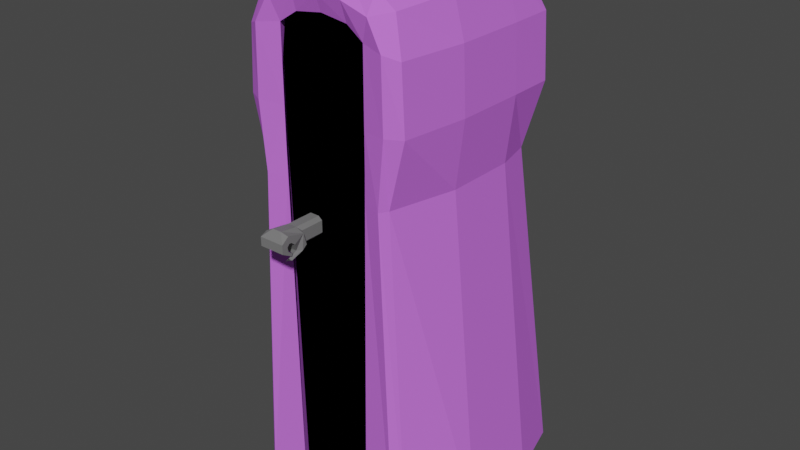 # Source: char-model.blend  (saved by Blender 2.82.7; exported with 4.5.12 LTS)
import bpy
from mathutils import Matrix  # noqa: F401  (used for matrix-valued properties, if any)

bpy.ops.wm.read_factory_settings(use_empty=True)
scene = bpy.context.scene
scene.name = 'Scene'

# ---- collections
col_collection = bpy.data.collections.new('Collection'); scene.collection.children.link(col_collection)

# ---- materials (node trees are filled in below, after node groups)
mat_cloak = bpy.data.materials.new('cloak')
mat_cloak.alpha_threshold = 0.0
mat_cloak.use_transparent_shadow = False
mat_cloak.line_color = (0.0, 0.0, 0.0, 1.0)
mat_darkness = bpy.data.materials.new('darkness')
mat_darkness.use_transparent_shadow = False
mat_hand = bpy.data.materials.new('hand')
mat_hand.use_transparent_shadow = False

# ---- material node trees
mat_cloak.use_nodes = True; mat_cloak.node_tree.nodes.clear()
_N = mat_cloak.node_tree.nodes; _L = mat_cloak.node_tree.links
n0 = _N.new('ShaderNodeOutputMaterial'); n0.name = 'Material Output'; n0.location = (300, 300)
n1 = _N.new('ShaderNodeBsdfPrincipled'); n1.name = 'Principled BSDF'; n1.location = (10, 300)
n1.distribution = 'GGX'
n1.subsurface_method = 'BURLEY'
n1.inputs[0].default_value = (0.5898, 0.1586, 0.814, 1.0)
n1.inputs[2].default_value = 0.4
n1.inputs[3].default_value = 1.45
n1.inputs[13].default_value = 0.0
n1.inputs[27].default_value = (0.0, 0.0, 0.0, 1.0)
n1.inputs[28].default_value = 1.0
_L.new(n1.outputs[0], n0.inputs[0])
n0.is_active_output = True
mat_darkness.use_nodes = True; mat_darkness.node_tree.nodes.clear()
_N = mat_darkness.node_tree.nodes; _L = mat_darkness.node_tree.links
n0 = _N.new('ShaderNodeOutputMaterial'); n0.name = 'Material Output'; n0.location = (300, 300)
n1 = _N.new('ShaderNodeBsdfPrincipled'); n1.name = 'Principled BSDF'; n1.location = (10, 300)
n1.distribution = 'GGX'
n1.subsurface_method = 'BURLEY'
n1.inputs[0].default_value = (0.0, 0.0, 0.0, 1.0)
n1.inputs[2].default_value = 1.0
n1.inputs[3].default_value = 1.45
n1.inputs[13].default_value = 0.0
n1.inputs[20].default_value = 0.0
n1.inputs[27].default_value = (0.0, 0.0, 0.0, 1.0)
n1.inputs[28].default_value = 1.0
_L.new(n1.outputs[0], n0.inputs[0])
n0.is_active_output = True
mat_hand.use_nodes = True; mat_hand.node_tree.nodes.clear()
_N = mat_hand.node_tree.nodes; _L = mat_hand.node_tree.links
n0 = _N.new('ShaderNodeOutputMaterial'); n0.name = 'Material Output'; n0.location = (300, 300)
n1 = _N.new('ShaderNodeBsdfPrincipled'); n1.name = 'Principled BSDF'; n1.location = (10, 300)
n1.distribution = 'GGX'
n1.subsurface_method = 'BURLEY'
n1.inputs[0].default_value = (0.1734, 0.1734, 0.1734, 1.0)
n1.inputs[3].default_value = 1.45
n1.inputs[13].default_value = 0.1
n1.inputs[27].default_value = (0.004242, 0.004242, 0.004242, 1.0)
n1.inputs[28].default_value = 1.0
_L.new(n1.outputs[0], n0.inputs[0])
n0.is_active_output = True

# ---- world
world_world = bpy.data.worlds.new('World'); scene.world = world_world
world_world.use_nodes = True; world_world.node_tree.nodes.clear()
_N = world_world.node_tree.nodes; _L = world_world.node_tree.links
n0 = _N.new('ShaderNodeOutputWorld'); n0.name = 'World Output'; n0.location = (300, 300)
n1 = _N.new('ShaderNodeBackground'); n1.name = 'Background'; n1.location = (10, 300)
n1.inputs[0].default_value = (0.05088, 0.05088, 0.05088, 1.0)
_L.new(n1.outputs[0], n0.inputs[0])
n0.is_active_output = True
world_world.color = (0.05088, 0.05088, 0.05088)
world_world.use_sun_shadow = False
world_world.sun_shadow_jitter_overblur = 0.0

# ---- meshes
me_cube = bpy.data.meshes.new('Cube')
me_cube.from_pydata([(0.6876, 0.6428, 0.5806), (0.9186, 1.007, -3.999), (0.6456, -0.8897, 0.5712), (0.8043, -0.953, -3.999), (0.811, 0.7636, 0.2467), (0.8425, 0.7636, -0.3333), (0.748, -0.9527, 0.2467), (0.7795, -0.9527, -0.3333), (0.7262, 0.3333, 0.6071), (0.7262, -0.3333, 0.6071), (1.071, -0.3336, -3.999), (1.071, 0.4402, -3.999), (0.8515, 0.3333, -0.3333), (0.8515, -0.3333, -0.3333), (0.8238, 0.3333, 0.2467), (0.8238, -0.3333, 0.2467), (0.4764, 0.6948, 0.6393), (0.4286, 1.229, -3.999), (0.4764, -0.8976, 0.703), (0.411, -0.973, -0.3461), (0.411, -0.973, 0.3205), (0.5, 0.9369, -0.3333), (0.5, 0.9369, 0.3333), (0.4764, 0.3333, 0.7562), (0.4764, -0.3333, 0.7562), (0.4286, 0.4405, -3.999), (0.1872, -0.8817, -3.999), (0.4919, -0.8752, 0.0), (0.3639, -0.973, -4.012), (0.2382, -0.8976, 0.7345), (0.25, -0.9614, 0.4258), (0.4882, -1.018, 0.5321), (0.25, -0.8817, -0.3333), (0.2505, -0.8911, 0.5268), (0.411, -0.973, -0.01281), (0.411, -0.973, -0.6795), (0.25, -0.8817, 0.0), (0.25, -0.8817, -0.6667), (0.2441, -1.019, 0.6086), (0.4919, -0.8752, -0.6667), (0.4139, -0.8752, -3.999), (0.4919, -0.8752, -0.3333), (0.4671, -0.8653, 0.3269), (0.6397, -1.028, -0.3333), (0.624, -1.028, 0.29), (0.7174, -1.028, -3.999), (0.6936, 0.6913, -0.9413), (0.6306, -0.9527, -0.9413), (0.7779, 0.3333, -0.9413), (0.7779, -0.3333, -0.9413), (0.5, 0.8646, -0.9413), (0.411, -0.973, -0.9541), (0.5828, -1.028, -0.9413), (-0.6876, 0.6428, 0.5806), (-0.9186, 1.007, -3.999), (-0.6456, -0.8897, 0.5712), (-0.8043, -0.953, -3.999), (0.0, 1.229, -3.999), (0.0, -0.8976, 0.7661), (0.0, 0.6948, 0.6862), (-0.811, 0.7636, 0.2467), (-0.8425, 0.7636, -0.3333), (-0.748, -0.9527, 0.2467), (-0.7795, -0.9527, -0.3333), (0.0, 0.9369, 0.3333), (0.0, 0.9369, -0.3333), (0.0, -0.9614, 0.4619), (-0.7262, 0.3333, 0.6071), (-0.7262, -0.3333, 0.6071), (-1.071, -0.3336, -3.999), (-1.071, 0.4402, -3.999), (0.0, 0.4405, -3.999), (0.0, -0.8817, -3.999), (0.0, 0.2627, 0.7998), (0.0, -0.4202, 0.7998), (-0.8515, 0.3333, -0.3333), (-0.8515, -0.3333, -0.3333), (-0.8238, 0.3333, 0.2467), (-0.8238, -0.3333, 0.2467), (-0.4764, 0.6948, 0.6393), (-0.4286, 1.229, -3.999), (-0.4764, -0.8976, 0.703), (-0.411, -0.973, -0.3461), (-0.411, -0.973, 0.3205), (-0.5, 0.9369, -0.3333), (-0.5, 0.9369, 0.3333), (-0.4764, 0.3333, 0.7562), (-0.4764, -0.3333, 0.7562), (-0.4286, 0.4405, -3.999), (-0.1872, -0.8817, -3.999), (0.0, -0.8817, -0.3333), (-0.4919, -0.8752, 0.0), (0.0, -0.8941, 0.5775), (-0.3639, -0.973, -4.012), (-0.2382, -0.8976, 0.7345), (0.0, -1.019, 0.6244), (-0.25, -0.9614, 0.4258), (-0.4882, -1.018, 0.5321), (0.0, -0.8817, -0.6667), (0.0, -0.8817, 0.0), (-0.25, -0.8817, -0.3333), (-0.2505, -0.8911, 0.5268), (-0.411, -0.973, -0.01281), (-0.411, -0.973, -0.6795), (-0.25, -0.8817, 0.0), (-0.25, -0.8817, -0.6667), (-0.2441, -1.019, 0.6086), (-0.4919, -0.8752, -0.6667), (-0.4139, -0.8752, -3.999), (-0.4919, -0.8752, -0.3333), (-0.4671, -0.8653, 0.3269), (-0.6397, -1.028, -0.3333), (-0.624, -1.028, 0.29), (-0.7174, -1.028, -3.999), (-0.6936, 0.6913, -0.9413), (-0.6306, -0.9527, -0.9413), (0.0, 0.8646, -0.9413), (-0.7779, 0.3333, -0.9413), (-0.7779, -0.3333, -0.9413), (-0.5, 0.8646, -0.9413), (-0.411, -0.973, -0.9541), (-0.5828, -1.028, -0.9413), (-0.1402, -0.8817, -1.291), (-0.3134, -0.8817, -1.3), (-0.1402, -0.8817, -1.399), (-0.3091, -0.8817, -1.399), (-0.09778, -1.306, -1.254), (-0.337, -1.305, -1.277), (-0.09778, -1.275, -1.441), (-0.3327, -1.275, -1.441), (-0.2648, -0.8817, -1.261), (-0.2648, -1.305, -1.239), (-0.1767, -0.8817, -1.261), (-0.1767, -1.305, -1.239), (-0.09778, -1.373, -1.305), (-0.3348, -1.373, -1.305), (-0.09778, -1.373, -1.387), (-0.3338, -1.373, -1.387), (-0.09778, -1.138, -1.291), (-0.337, -1.138, -1.3), (-0.2648, -1.138, -1.261), (-0.1767, -1.138, -1.261), (-0.09778, -1.274, -1.322), (-0.09778, -1.267, -1.418), (-0.3327, -1.267, -1.418), (-0.3327, -1.274, -1.322), (-0.3327, -1.202, -1.41), (-0.1215, -1.202, -1.426), (-0.09778, -1.318, -1.346), (-0.3327, -1.318, -1.346), (-0.09778, -1.31, -1.386), (-0.3327, -1.31, -1.386), (-0.3327, -1.297, -1.321), (-0.09778, -1.297, -1.321), (-0.09778, -1.236, -1.352), (-0.3327, -1.236, -1.352), (-0.2152, -1.275, -1.457), (-0.2158, -1.373, -1.387), (-0.2739, -0.8817, -1.433), (-0.2739, -1.202, -1.444), (-0.1765, -0.882, -1.433), (-0.1484, -1.203, -1.47), (-0.3327, -1.153, -1.41), (-0.09778, -1.153, -1.437), (-0.2739, -1.153, -1.444), (-0.1484, -1.154, -1.47), (-0.09375, -1.281, -1.475), (-0.1079, -1.3, -1.454), (-0.1438, -1.305, -1.491), (-0.1332, -1.277, -1.491), (-0.3327, -1.107, -1.401), (-0.09778, -1.107, -1.401), (-0.2739, -1.107, -1.434), (-0.1765, -1.108, -1.434), (-0.1402, -1.111, -1.291), (-0.1402, -1.084, -1.4), (-0.3091, -1.077, -1.4), (-0.3134, -1.103, -1.3), (-0.6319, -1.028, -0.02166)], [(139, 170)], [(26, 10, 3, 45, 28, 40), (15, 9, 2, 6), (22, 16, 0, 4), (38, 29, 58, 95), (24, 74, 58, 29, 18), (28, 51, 19, 35), (19, 20, 34), (50, 21, 5, 46), (21, 22, 4, 5), (49, 13, 7, 47), (13, 15, 6, 7), (5, 4, 14, 12), (12, 14, 15, 13), (46, 5, 12, 48), (48, 12, 13, 49), (16, 59, 73, 23), (23, 73, 74, 24), (4, 0, 8, 14), (14, 8, 9, 15), (17, 1, 11, 25), (25, 11, 10, 26), (71, 25, 26, 72), (57, 17, 25, 71), (8, 23, 24, 9), (0, 16, 23, 8), (65, 64, 22, 21), (116, 65, 21, 50), (43, 44, 20, 19), (52, 43, 19, 51), (9, 24, 18, 2), (18, 31, 2), (64, 59, 16, 22), (37, 32, 90, 98), (36, 33, 92, 99), (30, 66, 92, 33), (20, 30, 33, 42), (32, 36, 99, 90), (41, 27, 36, 32), (27, 42, 33, 36), (26, 37, 98, 122, 124, 72), (40, 39, 37, 26), (39, 41, 32, 37), (30, 38, 95, 66), (20, 31, 38, 30), (31, 18, 29, 38), (35, 19, 41, 39), (28, 35, 39, 40), (34, 20, 42, 27), (19, 34, 27, 41), (47, 7, 43, 52), (7, 6, 44, 43), (20, 44, 31), (31, 44, 2), (6, 2, 44), (3, 47, 52, 45), (45, 52, 51, 28), (57, 116, 50, 17), (11, 48, 49, 10), (1, 46, 48, 11), (10, 49, 47, 3), (17, 50, 46, 1), (89, 108, 93, 113, 56, 69), (78, 62, 55, 68), (85, 60, 53, 79), (106, 95, 58, 94), (87, 81, 94, 58, 74), (93, 103, 82, 120), (82, 102, 83), (119, 114, 61, 84), (84, 61, 60, 85), (118, 115, 63, 76), (76, 63, 62, 78), (61, 75, 77, 60), (75, 76, 78, 77), (114, 117, 75, 61), (117, 118, 76, 75), (79, 86, 73, 59), (86, 87, 74, 73), (60, 77, 67, 53), (77, 78, 68, 67), (80, 88, 70, 54), (88, 89, 69, 70), (71, 72, 89, 88), (57, 71, 88, 80), (67, 68, 87, 86), (53, 67, 86, 79), (65, 84, 85, 64), (116, 119, 84, 65), (111, 82, 83, 112, 178), (121, 120, 82, 111), (68, 55, 81, 87), (81, 55, 97), (64, 85, 79, 59), (105, 98, 90, 100), (104, 99, 92, 101), (96, 101, 92, 66), (83, 110, 101, 96), (100, 90, 99, 104), (109, 100, 104, 91), (91, 104, 101, 110), (123, 130, 132, 122, 98, 105), (108, 89, 125, 123, 105, 107), (107, 105, 100, 109), (96, 66, 95, 106), (83, 96, 106, 97), (97, 106, 94, 81), (103, 107, 109, 82), (93, 108, 107, 103), (102, 91, 110, 83), (82, 109, 91, 102), (115, 121, 111, 63), (63, 111, 178, 112, 62), (83, 97, 112), (97, 55, 112), (62, 112, 55), (56, 113, 121, 115), (113, 93, 120, 121), (57, 80, 119, 116), (70, 69, 118, 117), (54, 70, 117, 114), (69, 56, 115, 118), (80, 54, 114, 119), (144, 143, 128, 156, 129), (89, 72, 124, 160, 158, 125), (127, 135, 131), (171, 138, 126, 134, 136, 128, 143, 150, 148, 153, 142, 154, 147, 163), (177, 176, 170, 162, 146, 155, 145, 152, 149, 151, 144, 129, 137, 135, 127, 139), (140, 139, 127, 131), (141, 140, 131, 133), (138, 141, 133, 126), (137, 157, 136, 134, 135), (156, 128, 136, 157), (133, 134, 126), (131, 135, 134, 133), (122, 132, 141, 138, 174), (132, 130, 140, 141), (130, 123, 177, 139, 140), (155, 154, 142, 145), (151, 150, 143, 144), (163, 147, 167, 166), (152, 153, 148, 149), (149, 148, 150, 151), (145, 142, 153, 152), (146, 159, 161, 147, 154, 155), (129, 156, 157, 137), (162, 164, 159, 146), (164, 165, 161, 159), (172, 173, 165, 164), (170, 172, 164, 162), (173, 171, 163, 165), (169, 166, 167, 168), (161, 165, 169, 168), (165, 163, 166, 169), (147, 161, 168, 167), (160, 124, 175, 171, 173), (125, 158, 172, 170, 176), (158, 160, 173, 172), (175, 174, 138, 171), (124, 122, 174, 175), (123, 125, 176, 177)])
me_cube.polygons.foreach_set('material_index', [0, 0, 0, 0, 0, 0, 0, 0, 0, 0, 0, 0, 0, 0, 0, 0, 0, 0, 0, 0, 0, 0, 0, 0, 0, 0, 0, 0, 0, 0, 0, 0, 1, 1, 0, 0, 1, 1, 1, 1, 1, 1, 0, 0, 0, 0, 0, 0, 0, 0, 0, 0, 0, 0, 0, 0, 0, 0, 0, 0, 0, 0, 0, 0, 0, 0, 0, 0, 0, 0, 0, 0, 0, 0, 0, 0, 0, 0, 0, 0, 0, 0, 0, 0, 0, 0, 0, 0, 0, 0, 0, 0, 0, 1, 1, 0, 0, 1, 1, 1, 1, 1, 1, 0, 0, 0, 0, 0, 0, 0, 0, 0, 0, 0, 0, 0, 0, 0, 0, 0, 0, 0, 2, 1, 2, 2, 2, 2, 2, 2, 2, 2, 2, 2, 2, 2, 2, 2, 2, 2, 2, 2, 2, 2, 2, 2, 2, 2, 2, 2, 2, 2, 2, 2, 2, 2, 2, 2, 2, 2])
_uv = me_cube.uv_layers.new(name='UVMap')
_uv.uv.foreach_set('vector', [0.3125, 0.6667, 0.375, 0.6667, 0.375, 0.75, 0.3438, 0.75, 0.3125, 0.75, 0.3125, 0.7083, 0.5417, 0.6667, 0.625, 0.6667, 0.625, 0.75, 0.5417, 0.75, 0.5417, 0.4375, 0.625, 0.4375, 0.625, 0.5, 0.5417, 0.5, 0.5833, 0.8438, 0.625, 0.8438, 0.625, 0.875, 0.5833, 0.875, 0.6875, 0.6667, 0.75, 0.6667, 0.75, 0.75, 0.7188, 0.75, 0.6875, 0.75, 0.375, 0.8125, 0.4208, 0.8125, 0.4583, 0.8125, 0.4167, 0.8125, 0.4583, 0.8125, 0.5417, 0.8125, 0.5, 0.8125, 0.4295, 0.4375, 0.4583, 0.4375, 0.4583, 0.5, 0.4295, 0.5, 0.4583, 0.4375, 0.5417, 0.4375, 0.5417, 0.5, 0.4583, 0.5, 0.4295, 0.6667, 0.4583, 0.6667, 0.4583, 0.75, 0.4295, 0.75, 0.4583, 0.6667, 0.5417, 0.6667, 0.5417, 0.75, 0.4583, 0.75, 0.4583, 0.5, 0.5417, 0.5, 0.5417, 0.5833, 0.4583, 0.5833, 0.4583, 0.5833, 0.5417, 0.5833, 0.5417, 0.6667, 0.4583, 0.6667, 0.4295, 0.5, 0.4583, 0.5, 0.4583, 0.5833, 0.4295, 0.5833, 0.4295, 0.5833, 0.4583, 0.5833, 0.4583, 0.6667, 0.4295, 0.6667, 0.6875, 0.5, 0.75, 0.5, 0.75, 0.5833, 0.6875, 0.5833, 0.6875, 0.5833, 0.75, 0.5833, 0.75, 0.6667, 0.6875, 0.6667, 0.5417, 0.5, 0.625, 0.5, 0.625, 0.5833, 0.5417, 0.5833, 0.5417, 0.5833, 0.625, 0.5833, 0.625, 0.6667, 0.5417, 0.6667, 0.3125, 0.5, 0.375, 0.5, 0.375, 0.5833, 0.3125, 0.5833, 0.3125, 0.5833, 0.375, 0.5833, 0.375, 0.6667, 0.3125, 0.6667, 0.25, 0.5833, 0.3125, 0.5833, 0.3125, 0.6667, 0.25, 0.6667, 0.25, 0.5, 0.3125, 0.5, 0.3125, 0.5833, 0.25, 0.5833, 0.625, 0.5833, 0.6875, 0.5833, 0.6875, 0.6667, 0.625, 0.6667, 0.625, 0.5, 0.6875, 0.5, 0.6875, 0.5833, 0.625, 0.5833, 0.4583, 0.375, 0.5417, 0.375, 0.5417, 0.4375, 0.4583, 0.4375, 0.4295, 0.375, 0.4583, 0.375, 0.4583, 0.4375, 0.4295, 0.4375, 0.4583, 0.7812, 0.5417, 0.7812, 0.5417, 0.8125, 0.4583, 0.8125, 0.4295, 0.7812, 0.4583, 0.7812, 0.4583, 0.8125, 0.4208, 0.8125, 0.625, 0.6667, 0.6875, 0.6667, 0.6875, 0.75, 0.625, 0.75, 0.625, 0.8125, 0.5833, 0.8125, 0.625, 0.75, 0.5417, 0.375, 0.625, 0.375, 0.625, 0.4375, 0.5417, 0.4375, 0.4167, 0.8438, 0.4583, 0.8438, 0.4583, 0.875, 0.4167, 0.875, 0.5, 0.8438, 0.5417, 0.8438, 0.5417, 0.875, 0.5, 0.875, 0.5417, 0.8438, 0.5417, 0.875, 0.5417, 0.875, 0.5417, 0.8438, 0.5417, 0.8125, 0.5417, 0.8438, 0.5417, 0.8438, 0.5417, 0.8281, 0.4583, 0.8438, 0.5, 0.8438, 0.5, 0.875, 0.4583, 0.875, 0.4583, 0.8281, 0.5, 0.8281, 0.5, 0.8438, 0.4583, 0.8438, 0.5, 0.8281, 0.5417, 0.8281, 0.5417, 0.8438, 0.5, 0.8438, 0.375, 0.8438, 0.4167, 0.8438, 0.4167, 0.875, 0.4095, 0.875, 0.4066, 0.875, 0.375, 0.875, 0.375, 0.8281, 0.4167, 0.8281, 0.4167, 0.8438, 0.375, 0.8438, 0.4167, 0.8281, 0.4583, 0.8281, 0.4583, 0.8438, 0.4167, 0.8438, 0.5417, 0.8438, 0.5833, 0.8438, 0.5833, 0.875, 0.5417, 0.875, 0.5417, 0.8125, 0.5833, 0.8125, 0.5833, 0.8438, 0.5417, 0.8438, 0.5833, 0.8125, 0.625, 0.8125, 0.625, 0.8438, 0.5833, 0.8438, 0.4167, 0.8125, 0.4583, 0.8125, 0.4583, 0.8281, 0.4167, 0.8281, 0.375, 0.8125, 0.4167, 0.8125, 0.4167, 0.8281, 0.375, 0.8281, 0.5, 0.8125, 0.5417, 0.8125, 0.5417, 0.8281, 0.5, 0.8281, 0.4583, 0.8125, 0.5, 0.8125, 0.5, 0.8281, 0.4583, 0.8281, 0.4295, 0.75, 0.4583, 0.75, 0.4583, 0.7812, 0.4295, 0.7812, 0.4583, 0.75, 0.5417, 0.75, 0.5417, 0.7812, 0.4583, 0.7812, 0.5417, 0.8125, 0.5417, 0.7812, 0.5833, 0.8125, 0.5833, 0.8125, 0.5417, 0.7812, 0.625, 0.75, 0.5417, 0.75, 0.625, 0.75, 0.5417, 0.7812, 0.375, 0.75, 0.4295, 0.75, 0.4295, 0.7812, 0.375, 0.7812, 0.375, 0.7812, 0.4295, 0.7812, 0.4208, 0.8125, 0.375, 0.8125, 0.375, 0.375, 0.4295, 0.375, 0.4295, 0.4375, 0.375, 0.4375, 0.375, 0.5833, 0.4295, 0.5833, 0.4295, 0.6667, 0.375, 0.6667, 0.375, 0.5, 0.4295, 0.5, 0.4295, 0.5833, 0.375, 0.5833, 0.375, 0.6667, 0.4295, 0.6667, 0.4295, 0.75, 0.375, 0.75, 0.375, 0.4375, 0.4295, 0.4375, 0.4295, 0.5, 0.375, 0.5, 0.3125, 0.6667, 0.3125, 0.7083, 0.3125, 0.75, 0.3438, 0.75, 0.375, 0.75, 0.375, 0.6667, 0.5417, 0.6667, 0.5417, 0.75, 0.625, 0.75, 0.625, 0.6667, 0.5417, 0.4375, 0.5417, 0.5, 0.625, 0.5, 0.625, 0.4375, 0.5833, 0.8438, 0.5833, 0.875, 0.625, 0.875, 0.625, 0.8438, 0.6875, 0.6667, 0.6875, 0.75, 0.7188, 0.75, 0.75, 0.75, 0.75, 0.6667, 0.375, 0.8125, 0.4167, 0.8125, 0.4583, 0.8125, 0.4208, 0.8125, 0.4583, 0.8125, 0.5, 0.8125, 0.5417, 0.8125, 0.4295, 0.4375, 0.4295, 0.5, 0.4583, 0.5, 0.4583, 0.4375, 0.4583, 0.4375, 0.4583, 0.5, 0.5417, 0.5, 0.5417, 0.4375, 0.4295, 0.6667, 0.4295, 0.75, 0.4583, 0.75, 0.4583, 0.6667, 0.4583, 0.6667, 0.4583, 0.75, 0.5417, 0.75, 0.5417, 0.6667, 0.4583, 0.5, 0.4583, 0.5833, 0.5417, 0.5833, 0.5417, 0.5, 0.4583, 0.5833, 0.4583, 0.6667, 0.5417, 0.6667, 0.5417, 0.5833, 0.4295, 0.5, 0.4295, 0.5833, 0.4583, 0.5833, 0.4583, 0.5, 0.4295, 0.5833, 0.4295, 0.6667, 0.4583, 0.6667, 0.4583, 0.5833, 0.6875, 0.5, 0.6875, 0.5833, 0.75, 0.5833, 0.75, 0.5, 0.6875, 0.5833, 0.6875, 0.6667, 0.75, 0.6667, 0.75, 0.5833, 0.5417, 0.5, 0.5417, 0.5833, 0.625, 0.5833, 0.625, 0.5, 0.5417, 0.5833, 0.5417, 0.6667, 0.625, 0.6667, 0.625, 0.5833, 0.3125, 0.5, 0.3125, 0.5833, 0.375, 0.5833, 0.375, 0.5, 0.3125, 0.5833, 0.3125, 0.6667, 0.375, 0.6667, 0.375, 0.5833, 0.25, 0.5833, 0.25, 0.6667, 0.3125, 0.6667, 0.3125, 0.5833, 0.25, 0.5, 0.25, 0.5833, 0.3125, 0.5833, 0.3125, 0.5, 0.625, 0.5833, 0.625, 0.6667, 0.6875, 0.6667, 0.6875, 0.5833, 0.625, 0.5, 0.625, 0.5833, 0.6875, 0.5833, 0.6875, 0.5, 0.4583, 0.375, 0.4583, 0.4375, 0.5417, 0.4375, 0.5417, 0.375, 0.4295, 0.375, 0.4295, 0.4375, 0.4583, 0.4375, 0.4583, 0.375, 0.4583, 0.7812, 0.4583, 0.8125, 0.5417, 0.8125, 0.5417, 0.7812, 0.5, 0.7812, 0.4295, 0.7812, 0.4208, 0.8125, 0.4583, 0.8125, 0.4583, 0.7812, 0.625, 0.6667, 0.625, 0.75, 0.6875, 0.75, 0.6875, 0.6667, 0.625, 0.8125, 0.625, 0.75, 0.5833, 0.8125, 0.5417, 0.375, 0.5417, 0.4375, 0.625, 0.4375, 0.625, 0.375, 0.4167, 0.8438, 0.4167, 0.875, 0.4583, 0.875, 0.4583, 0.8438, 0.5, 0.8438, 0.5, 0.875, 0.5417, 0.875, 0.5417, 0.8438, 0.5417, 0.8438, 0.5417, 0.8438, 0.5417, 0.875, 0.5417, 0.875, 0.5417, 0.8125, 0.5417, 0.8281, 0.5417, 0.8438, 0.5417, 0.8438, 0.4583, 0.8438, 0.4583, 0.875, 0.5, 0.875, 0.5, 0.8438, 0.4583, 0.8281, 0.4583, 0.8438, 0.5, 0.8438, 0.5, 0.8281, 0.5, 0.8281, 0.5, 0.8438, 0.5417, 0.8438, 0.5417, 0.8281, 0.4095, 0.8438, 0.4095, 0.8532, 0.4095, 0.8647, 0.4095, 0.875, 0.4167, 0.875, 0.4167, 0.8438, 0.375, 0.8281, 0.375, 0.8438, 0.4066, 0.8438, 0.4095, 0.8438, 0.4167, 0.8438, 0.4167, 0.8281, 0.4167, 0.8281, 0.4167, 0.8438, 0.4583, 0.8438, 0.4583, 0.8281, 0.5417, 0.8438, 0.5417, 0.875, 0.5833, 0.875, 0.5833, 0.8438, 0.5417, 0.8125, 0.5417, 0.8438, 0.5833, 0.8438, 0.5833, 0.8125, 0.5833, 0.8125, 0.5833, 0.8438, 0.625, 0.8438, 0.625, 0.8125, 0.4167, 0.8125, 0.4167, 0.8281, 0.4583, 0.8281, 0.4583, 0.8125, 0.375, 0.8125, 0.375, 0.8281, 0.4167, 0.8281, 0.4167, 0.8125, 0.5, 0.8125, 0.5, 0.8281, 0.5417, 0.8281, 0.5417, 0.8125, 0.4583, 0.8125, 0.4583, 0.8281, 0.5, 0.8281, 0.5, 0.8125, 0.4295, 0.75, 0.4295, 0.7812, 0.4583, 0.7812, 0.4583, 0.75, 0.4583, 0.75, 0.4583, 0.7812, 0.5, 0.7812, 0.5417, 0.7812, 0.5417, 0.75, 0.5417, 0.8125, 0.5833, 0.8125, 0.5417, 0.7812, 0.5833, 0.8125, 0.625, 0.75, 0.5417, 0.7812, 0.5417, 0.75, 0.5417, 0.7812, 0.625, 0.75, 0.375, 0.75, 0.375, 0.7812, 0.4295, 0.7812, 0.4295, 0.75, 0.375, 0.7812, 0.375, 0.8125, 0.4208, 0.8125, 0.4295, 0.7812, 0.375, 0.375, 0.375, 0.4375, 0.4295, 0.4375, 0.4295, 0.375, 0.375, 0.5833, 0.375, 0.6667, 0.4295, 0.6667, 0.4295, 0.5833, 0.375, 0.5, 0.375, 0.5833, 0.4295, 0.5833, 0.4295, 0.5, 0.375, 0.6667, 0.375, 0.75, 0.4295, 0.75, 0.4295, 0.6667, 0.375, 0.4375, 0.375, 0.5, 0.4295, 0.5, 0.4295, 0.4375, 0.4066, 0.8437, 0.4066, 0.875, 0.4066, 0.875, 0.4066, 0.8594, 0.4066, 0.8438, 0.375, 0.8438, 0.375, 0.875, 0.4066, 0.875, 0.4066, 0.8633, 0.4066, 0.8516, 0.4066, 0.8438, 0.4095, 0.8438, 0.4081, 0.8438, 0.4095, 0.8532, 0.4066, 0.875, 0.4095, 0.875, 0.4095, 0.875, 0.4081, 0.875, 0.4074, 0.875, 0.4066, 0.875, 0.4066, 0.875, 0.4066, 0.875, 0.4066, 0.875, 0.4066, 0.875, 0.4066, 0.875, 0.4066, 0.875, 0.4066, 0.875, 0.4066, 0.875, 0.4095, 0.8438, 0.4066, 0.8438, 0.4066, 0.8438, 0.4066, 0.8437, 0.4066, 0.8437, 0.4066, 0.8437, 0.4066, 0.8437, 0.4066, 0.8437, 0.4066, 0.8437, 0.4066, 0.8437, 0.4066, 0.8437, 0.4066, 0.8438, 0.4074, 0.8438, 0.4081, 0.8438, 0.4095, 0.8438, 0.4095, 0.8438, 0.4095, 0.8532, 0.4095, 0.8438, 0.4095, 0.8438, 0.4095, 0.8532, 0.4095, 0.8647, 0.4095, 0.8532, 0.4095, 0.8532, 0.4095, 0.8647, 0.4095, 0.875, 0.4095, 0.8647, 0.4095, 0.8647, 0.4095, 0.875, 0.4074, 0.8438, 0.4074, 0.8594, 0.4074, 0.875, 0.4081, 0.875, 0.4081, 0.8438, 0.4066, 0.8594, 0.4066, 0.875, 0.4074, 0.875, 0.4074, 0.8594, 0.4095, 0.8647, 0.4081, 0.875, 0.4095, 0.875, 0.4095, 0.8532, 0.4081, 0.8438, 0.4081, 0.875, 0.4095, 0.8647, 0.4095, 0.875, 0.4095, 0.8647, 0.4095, 0.8647, 0.4095, 0.875, 0.4095, 0.875, 0.4095, 0.8647, 0.4095, 0.8532, 0.4095, 0.8532, 0.4095, 0.8647, 0.4095, 0.8532, 0.4095, 0.8438, 0.4095, 0.8438, 0.4095, 0.8438, 0.4095, 0.8532, 0.4066, 0.8437, 0.4066, 0.875, 0.4066, 0.875, 0.4066, 0.8437, 0.4066, 0.8437, 0.4066, 0.875, 0.4066, 0.875, 0.4066, 0.8437, 0.4066, 0.875, 0.4066, 0.875, 0.4066, 0.875, 0.4066, 0.875, 0.4066, 0.8437, 0.4066, 0.875, 0.4066, 0.875, 0.4066, 0.8437, 0.4066, 0.8437, 0.4066, 0.875, 0.4066, 0.875, 0.4066, 0.8437, 0.4066, 0.8437, 0.4066, 0.875, 0.4066, 0.875, 0.4066, 0.8437, 0.4066, 0.8437, 0.4066, 0.8516, 0.4066, 0.8633, 0.4066, 0.875, 0.4066, 0.875, 0.4066, 0.8437, 0.4066, 0.8438, 0.4066, 0.8594, 0.4074, 0.8594, 0.4074, 0.8438, 0.4066, 0.8437, 0.4066, 0.8516, 0.4066, 0.8516, 0.4066, 0.8437, 0.4066, 0.8516, 0.4066, 0.8633, 0.4066, 0.8633, 0.4066, 0.8516, 0.4066, 0.8516, 0.4066, 0.8633, 0.4066, 0.8633, 0.4066, 0.8516, 0.4066, 0.8438, 0.4066, 0.8516, 0.4066, 0.8516, 0.4066, 0.8437, 0.4066, 0.8633, 0.4066, 0.875, 0.4066, 0.875, 0.4066, 0.8633, 0.4066, 0.8633, 0.4066, 0.875, 0.4066, 0.875, 0.4066, 0.8633, 0.4066, 0.8633, 0.4066, 0.8633, 0.4066, 0.8633, 0.4066, 0.8633, 0.4066, 0.8633, 0.4066, 0.875, 0.4066, 0.875, 0.4066, 0.8633, 0.4066, 0.875, 0.4066, 0.8633, 0.4066, 0.8633, 0.4066, 0.875, 0.4066, 0.8633, 0.4066, 0.875, 0.4066, 0.875, 0.4066, 0.875, 0.4066, 0.8633, 0.4066, 0.8438, 0.4066, 0.8516, 0.4066, 0.8516, 0.4066, 0.8438, 0.4066, 0.8438, 0.4066, 0.8516, 0.4066, 0.8633, 0.4066, 0.8633, 0.4066, 0.8516, 0.4066, 0.875, 0.4095, 0.875, 0.4095, 0.875, 0.4066, 0.875, 0.4066, 0.875, 0.4095, 0.875, 0.4095, 0.875, 0.4066, 0.875, 0.4095, 0.8438, 0.4066, 0.8438, 0.4066, 0.8438, 0.4095, 0.8438])
_ca = me_cube.color_attributes.new('Col', 'BYTE_COLOR', 'CORNER')
_ca.data.foreach_set('color', [1.0, 1.0, 1.0, 1.0, 1.0, 1.0, 1.0, 1.0, 1.0, 1.0, 1.0, 1.0, 1.0, 1.0, 1.0, 1.0, 1.0, 1.0, 1.0, 1.0, 1.0, 1.0, 1.0, 1.0, 1.0, 1.0, 1.0, 1.0, 1.0, 1.0, 1.0, 1.0, 1.0, 1.0, 1.0, 1.0, 1.0, 1.0, 1.0, 1.0, 1.0, 1.0, 1.0, 1.0, 1.0, 1.0, 1.0, 1.0, 1.0, 1.0, 1.0, 1.0, 1.0, 1.0, 1.0, 1.0, 1.0, 1.0, 1.0, 1.0, 1.0, 1.0, 1.0, 1.0, 1.0, 1.0, 1.0, 1.0, 1.0, 1.0, 1.0, 1.0, 1.0, 1.0, 1.0, 1.0, 1.0, 1.0, 1.0, 1.0, 1.0, 1.0, 1.0, 1.0, 1.0, 1.0, 1.0, 1.0, 1.0, 1.0, 1.0, 1.0, 1.0, 1.0, 1.0, 1.0, 1.0, 1.0, 1.0, 1.0, 1.0, 1.0, 1.0, 1.0, 1.0, 1.0, 1.0, 1.0, 1.0, 1.0, 1.0, 1.0, 1.0, 1.0, 1.0, 1.0, 1.0, 1.0, 1.0, 1.0, 1.0, 1.0, 1.0, 1.0, 1.0, 1.0, 1.0, 1.0, 1.0, 1.0, 1.0, 1.0, 1.0, 1.0, 1.0, 1.0, 1.0, 1.0, 1.0, 1.0, 1.0, 1.0, 1.0, 1.0, 1.0, 1.0, 1.0, 1.0, 1.0, 1.0, 1.0, 1.0, 1.0, 1.0, 1.0, 1.0, 1.0, 1.0, 1.0, 1.0, 1.0, 1.0, 1.0, 1.0, 1.0, 1.0, 1.0, 1.0, 1.0, 1.0, 1.0, 1.0, 1.0, 1.0, 1.0, 1.0, 1.0, 1.0, 1.0, 1.0, 1.0, 1.0, 1.0, 1.0, 1.0, 1.0, 1.0, 1.0, 1.0, 1.0, 1.0, 1.0, 1.0, 1.0, 1.0, 1.0, 1.0, 1.0, 1.0, 1.0, 1.0, 1.0, 1.0, 1.0, 1.0, 1.0, 1.0, 1.0, 1.0, 1.0, 1.0, 1.0, 1.0, 1.0, 1.0, 1.0, 1.0, 1.0, 1.0, 1.0, 1.0, 1.0, 1.0, 1.0, 1.0, 1.0, 1.0, 1.0, 1.0, 1.0, 1.0, 1.0, 1.0, 1.0, 1.0, 1.0, 1.0, 1.0, 1.0, 1.0, 1.0, 1.0, 1.0, 1.0, 1.0, 1.0, 1.0, 1.0, 1.0, 1.0, 1.0, 1.0, 1.0, 1.0, 1.0, 1.0, 1.0, 1.0, 1.0, 1.0, 1.0, 1.0, 1.0, 1.0, 1.0, 1.0, 1.0, 1.0, 1.0, 1.0, 1.0, 1.0, 1.0, 1.0, 1.0, 1.0, 1.0, 1.0, 1.0, 1.0, 1.0, 1.0, 1.0, 1.0, 1.0, 1.0, 1.0, 1.0, 1.0, 1.0, 1.0, 1.0, 1.0, 1.0, 1.0, 1.0, 1.0, 1.0, 1.0, 1.0, 1.0, 1.0, 1.0, 1.0, 1.0, 1.0, 1.0, 1.0, 1.0, 1.0, 1.0, 1.0, 1.0, 1.0, 1.0, 1.0, 1.0, 1.0, 1.0, 1.0, 1.0, 1.0, 1.0, 1.0, 1.0, 1.0, 1.0, 1.0, 1.0, 1.0, 1.0, 1.0, 1.0, 1.0, 1.0, 1.0, 1.0, 1.0, 1.0, 1.0, 1.0, 1.0, 1.0, 1.0, 1.0, 1.0, 1.0, 1.0, 1.0, 1.0, 1.0, 1.0, 1.0, 1.0, 1.0, 1.0, 1.0, 1.0, 1.0, 1.0, 1.0, 1.0, 1.0, 1.0, 1.0, 1.0, 1.0, 1.0, 1.0, 1.0, 1.0, 1.0, 1.0, 1.0, 1.0, 1.0, 1.0, 1.0, 1.0, 1.0, 1.0, 1.0, 1.0, 1.0, 1.0, 1.0, 1.0, 1.0, 1.0, 1.0, 1.0, 1.0, 1.0, 1.0, 1.0, 1.0, 1.0, 1.0, 1.0, 1.0, 1.0, 1.0, 1.0, 1.0, 1.0, 1.0, 1.0, 1.0, 1.0, 1.0, 1.0, 1.0, 1.0, 1.0, 1.0, 1.0, 1.0, 1.0, 1.0, 1.0, 1.0, 1.0, 1.0, 1.0, 1.0, 1.0, 1.0, 1.0, 1.0, 1.0, 1.0, 1.0, 1.0, 1.0, 1.0, 1.0, 1.0, 1.0, 1.0, 1.0, 1.0, 1.0, 1.0, 1.0, 1.0, 1.0, 1.0, 1.0, 1.0, 1.0, 1.0, 1.0, 1.0, 1.0, 1.0, 1.0, 1.0, 1.0, 1.0, 1.0, 1.0, 1.0, 1.0, 1.0, 1.0, 1.0, 1.0, 1.0, 1.0, 1.0, 1.0, 1.0, 1.0, 1.0, 1.0, 1.0, 1.0, 1.0, 1.0, 1.0, 1.0, 1.0, 1.0, 1.0, 1.0, 1.0, 1.0, 1.0, 1.0, 1.0, 1.0, 1.0, 1.0, 1.0, 1.0, 1.0, 1.0, 1.0, 1.0, 1.0, 1.0, 1.0, 1.0, 1.0, 1.0, 1.0, 1.0, 1.0, 1.0, 1.0, 1.0, 1.0, 1.0, 1.0, 1.0, 1.0, 1.0, 1.0, 1.0, 1.0, 1.0, 1.0, 1.0, 1.0, 1.0, 1.0, 1.0, 1.0, 1.0, 1.0, 1.0, 1.0, 1.0, 1.0, 1.0, 1.0, 1.0, 1.0, 1.0, 1.0, 1.0, 1.0, 1.0, 1.0, 1.0, 1.0, 1.0, 1.0, 1.0, 1.0, 1.0, 1.0, 1.0, 1.0, 1.0, 1.0, 1.0, 1.0, 1.0, 1.0, 1.0, 1.0, 1.0, 1.0, 1.0, 1.0, 1.0, 1.0, 1.0, 1.0, 1.0, 1.0, 1.0, 1.0, 1.0, 1.0, 1.0, 1.0, 1.0, 1.0, 1.0, 1.0, 1.0, 1.0, 1.0, 1.0, 1.0, 1.0, 1.0, 1.0, 1.0, 1.0, 1.0, 1.0, 1.0, 1.0, 1.0, 1.0, 1.0, 1.0, 1.0, 1.0, 1.0, 1.0, 1.0, 1.0, 1.0, 1.0, 1.0, 1.0, 1.0, 1.0, 1.0, 1.0, 1.0, 1.0, 1.0, 1.0, 1.0, 1.0, 1.0, 1.0, 1.0, 1.0, 1.0, 1.0, 1.0, 1.0, 1.0, 1.0, 1.0, 1.0, 1.0, 1.0, 1.0, 1.0, 1.0, 1.0, 1.0, 1.0, 1.0, 1.0, 1.0, 1.0, 1.0, 1.0, 1.0, 1.0, 1.0, 1.0, 1.0, 1.0, 1.0, 1.0, 1.0, 1.0, 1.0, 1.0, 1.0, 1.0, 1.0, 1.0, 1.0, 1.0, 1.0, 1.0, 1.0, 1.0, 1.0, 1.0, 1.0, 1.0, 1.0, 1.0, 1.0, 1.0, 1.0, 1.0, 1.0, 1.0, 1.0, 1.0, 1.0, 1.0, 1.0, 1.0, 1.0, 1.0, 1.0, 1.0, 1.0, 1.0, 1.0, 1.0, 1.0, 1.0, 1.0, 1.0, 1.0, 1.0, 1.0, 1.0, 1.0, 1.0, 1.0, 1.0, 1.0, 1.0, 1.0, 1.0, 1.0, 1.0, 1.0, 1.0, 1.0, 1.0, 1.0, 1.0, 1.0, 1.0, 1.0, 1.0, 1.0, 1.0, 1.0, 1.0, 1.0, 1.0, 1.0, 1.0, 1.0, 1.0, 1.0, 1.0, 1.0, 1.0, 1.0, 1.0, 1.0, 1.0, 1.0, 1.0, 1.0, 1.0, 1.0, 1.0, 1.0, 1.0, 1.0, 1.0, 1.0, 1.0, 1.0, 1.0, 1.0, 1.0, 1.0, 1.0, 1.0, 1.0, 1.0, 1.0, 1.0, 1.0, 1.0, 1.0, 1.0, 1.0, 1.0, 1.0, 1.0, 1.0, 1.0, 1.0, 1.0, 1.0, 1.0, 1.0, 1.0, 1.0, 1.0, 1.0, 1.0, 1.0, 1.0, 1.0, 1.0, 1.0, 1.0, 1.0, 1.0, 1.0, 1.0, 1.0, 1.0, 1.0, 1.0, 1.0, 1.0, 1.0, 1.0, 1.0, 1.0, 1.0, 1.0, 1.0, 1.0, 1.0, 1.0, 1.0, 1.0, 1.0, 1.0, 1.0, 1.0, 1.0, 1.0, 1.0, 1.0, 1.0, 1.0, 1.0, 1.0, 1.0, 1.0, 1.0, 1.0, 1.0, 1.0, 1.0, 1.0, 1.0, 1.0, 1.0, 1.0, 1.0, 1.0, 1.0, 1.0, 1.0, 1.0, 1.0, 1.0, 1.0, 1.0, 1.0, 1.0, 1.0, 1.0, 1.0, 1.0, 1.0, 1.0, 1.0, 1.0, 1.0, 1.0, 1.0, 1.0, 1.0, 1.0, 1.0, 1.0, 1.0, 1.0, 1.0, 1.0, 1.0, 1.0, 1.0, 1.0, 1.0, 1.0, 1.0, 1.0, 1.0, 1.0, 1.0, 1.0, 1.0, 1.0, 1.0, 1.0, 1.0, 1.0, 1.0, 1.0, 1.0, 1.0, 1.0, 1.0, 1.0, 1.0, 1.0, 1.0, 1.0, 1.0, 1.0, 1.0, 1.0, 1.0, 1.0, 1.0, 1.0, 1.0, 1.0, 1.0, 1.0, 1.0, 1.0, 1.0, 1.0, 1.0, 1.0, 1.0, 1.0, 1.0, 1.0, 1.0, 1.0, 1.0, 1.0, 1.0, 1.0, 1.0, 1.0, 1.0, 1.0, 1.0, 1.0, 1.0, 1.0, 1.0, 1.0, 1.0, 1.0, 1.0, 1.0, 1.0, 1.0, 1.0, 1.0, 1.0, 1.0, 1.0, 1.0, 1.0, 1.0, 1.0, 1.0, 1.0, 1.0, 1.0, 1.0, 1.0, 1.0, 1.0, 1.0, 1.0, 1.0, 1.0, 1.0, 1.0, 1.0, 1.0, 1.0, 1.0, 1.0, 1.0, 1.0, 1.0, 1.0, 1.0, 1.0, 1.0, 1.0, 1.0, 1.0, 1.0, 1.0, 1.0, 1.0, 1.0, 1.0, 1.0, 1.0, 1.0, 1.0, 1.0, 1.0, 1.0, 1.0, 1.0, 1.0, 1.0, 1.0, 1.0, 1.0, 1.0, 1.0, 1.0, 1.0, 1.0, 1.0, 1.0, 1.0, 1.0, 1.0, 1.0, 1.0, 1.0, 1.0, 1.0, 1.0, 1.0, 1.0, 1.0, 1.0, 1.0, 1.0, 1.0, 1.0, 1.0, 1.0, 1.0, 1.0, 1.0, 1.0, 1.0, 1.0, 1.0, 1.0, 1.0, 1.0, 1.0, 1.0, 1.0, 1.0, 1.0, 1.0, 1.0, 1.0, 1.0, 1.0, 1.0, 1.0, 1.0, 1.0, 1.0, 1.0, 1.0, 1.0, 1.0, 1.0, 1.0, 1.0, 1.0, 1.0, 1.0, 1.0, 1.0, 1.0, 1.0, 1.0, 1.0, 1.0, 1.0, 1.0, 1.0, 1.0, 1.0, 1.0, 1.0, 1.0, 1.0, 1.0, 1.0, 1.0, 1.0, 1.0, 1.0, 1.0, 1.0, 1.0, 1.0, 1.0, 1.0, 1.0, 1.0, 1.0, 1.0, 1.0, 1.0, 1.0, 1.0, 1.0, 1.0, 1.0, 1.0, 1.0, 1.0, 1.0, 1.0, 1.0, 1.0, 1.0, 1.0, 1.0, 1.0, 1.0, 1.0, 1.0, 1.0, 1.0, 1.0, 1.0, 1.0, 1.0, 1.0, 1.0, 1.0, 1.0, 1.0, 1.0, 1.0, 1.0, 1.0, 1.0, 1.0, 1.0, 1.0, 1.0, 1.0, 1.0, 1.0, 1.0, 1.0, 1.0, 1.0, 1.0, 1.0, 1.0, 1.0, 1.0, 1.0, 1.0, 1.0, 1.0, 1.0, 1.0, 1.0, 1.0, 1.0, 1.0, 1.0, 1.0, 1.0, 1.0, 1.0, 1.0, 1.0, 1.0, 1.0, 1.0, 1.0, 1.0, 1.0, 1.0, 1.0, 1.0, 1.0, 1.0, 1.0, 1.0, 1.0, 1.0, 1.0, 1.0, 1.0, 1.0, 1.0, 1.0, 1.0, 1.0, 1.0, 1.0, 1.0, 1.0, 1.0, 1.0, 1.0, 1.0, 1.0, 1.0, 1.0, 1.0, 1.0, 1.0, 1.0, 1.0, 1.0, 1.0, 1.0, 1.0, 1.0, 1.0, 1.0, 1.0, 1.0, 1.0, 1.0, 1.0, 1.0, 1.0, 1.0, 1.0, 1.0, 1.0, 1.0, 1.0, 1.0, 1.0, 1.0, 1.0, 1.0, 1.0, 1.0, 1.0, 1.0, 1.0, 1.0, 1.0, 1.0, 1.0, 1.0, 1.0, 1.0, 1.0, 1.0, 1.0, 1.0, 1.0, 1.0, 1.0, 1.0, 1.0, 1.0, 1.0, 1.0, 1.0, 1.0, 1.0, 1.0, 1.0, 1.0, 1.0, 1.0, 1.0, 1.0, 1.0, 1.0, 1.0, 1.0, 1.0, 1.0, 1.0, 1.0, 1.0, 1.0, 1.0, 1.0, 1.0, 1.0, 1.0, 1.0, 1.0, 1.0, 1.0, 1.0, 1.0, 1.0, 1.0, 1.0, 1.0, 1.0, 1.0, 1.0, 1.0, 1.0, 1.0, 1.0, 1.0, 1.0, 1.0, 1.0, 1.0, 1.0, 1.0, 1.0, 1.0, 1.0, 1.0, 1.0, 1.0, 1.0, 1.0, 1.0, 1.0, 1.0, 1.0, 1.0, 1.0, 1.0, 1.0, 1.0, 1.0, 1.0, 1.0, 1.0, 1.0, 1.0, 1.0, 1.0, 1.0, 1.0, 1.0, 1.0, 1.0, 1.0, 1.0, 1.0, 1.0, 1.0, 1.0, 1.0, 1.0, 1.0, 1.0, 1.0, 1.0, 1.0, 1.0, 1.0, 1.0, 1.0, 1.0, 1.0, 1.0, 1.0, 1.0, 1.0, 1.0, 1.0, 1.0, 1.0, 1.0, 1.0, 1.0, 1.0, 1.0, 1.0, 1.0, 1.0, 1.0, 1.0, 1.0, 1.0, 1.0, 1.0, 1.0, 1.0, 1.0, 1.0, 1.0, 1.0, 1.0, 1.0, 1.0, 1.0, 1.0, 1.0, 1.0, 1.0, 1.0, 1.0, 1.0, 1.0, 1.0, 1.0, 1.0, 1.0, 1.0, 1.0, 1.0, 1.0, 1.0, 1.0, 1.0, 1.0, 1.0, 1.0, 1.0, 1.0, 1.0, 1.0, 1.0, 1.0, 1.0, 1.0, 1.0, 1.0, 1.0, 1.0, 1.0, 1.0, 1.0, 1.0, 1.0, 1.0, 1.0, 1.0, 1.0, 1.0, 1.0, 1.0, 1.0, 1.0, 1.0, 1.0, 1.0, 1.0, 1.0, 1.0, 1.0, 1.0, 1.0, 1.0, 1.0, 1.0, 1.0, 1.0, 1.0, 1.0, 1.0, 1.0, 1.0, 1.0, 1.0, 1.0, 1.0, 1.0, 1.0, 1.0, 1.0, 1.0, 1.0, 1.0, 1.0, 1.0, 1.0, 1.0, 1.0, 1.0, 1.0, 1.0, 1.0, 1.0, 1.0, 1.0, 1.0, 1.0, 1.0, 1.0, 1.0, 1.0, 1.0, 1.0, 1.0, 1.0, 1.0, 1.0, 1.0, 1.0, 1.0, 1.0, 1.0, 1.0, 1.0, 1.0, 1.0, 1.0, 1.0, 1.0, 1.0, 1.0, 1.0, 1.0, 1.0, 1.0, 1.0, 1.0, 1.0, 1.0, 1.0, 1.0, 1.0, 1.0, 1.0, 1.0, 1.0, 1.0, 1.0, 1.0, 1.0, 1.0, 1.0, 1.0, 1.0, 1.0, 1.0, 1.0, 1.0, 1.0, 1.0, 1.0, 1.0, 1.0, 1.0, 1.0, 1.0, 1.0, 1.0, 1.0, 1.0, 1.0, 1.0, 1.0, 1.0, 1.0, 1.0, 1.0, 1.0, 1.0, 1.0, 1.0, 1.0, 1.0, 1.0, 1.0, 1.0, 1.0, 1.0, 1.0, 1.0, 1.0, 1.0, 1.0, 1.0, 1.0, 1.0, 1.0, 1.0, 1.0, 1.0, 1.0, 1.0, 1.0, 1.0, 1.0, 1.0, 1.0, 1.0, 1.0, 1.0, 1.0, 1.0, 1.0, 1.0, 1.0, 1.0, 1.0, 1.0, 1.0, 1.0, 1.0, 1.0, 1.0, 1.0, 1.0, 1.0, 1.0, 1.0, 1.0, 1.0, 1.0, 1.0, 1.0, 1.0, 1.0, 1.0, 1.0, 1.0, 1.0, 1.0, 1.0, 1.0, 1.0, 1.0, 1.0, 1.0, 1.0, 1.0, 1.0, 1.0, 1.0, 1.0, 1.0, 1.0, 1.0, 1.0, 1.0, 1.0, 1.0, 1.0, 1.0, 1.0, 1.0, 1.0, 1.0, 1.0, 1.0, 1.0, 1.0, 1.0, 1.0, 1.0, 1.0, 1.0, 1.0, 1.0, 1.0, 1.0, 1.0, 1.0, 1.0, 1.0, 1.0, 1.0, 1.0, 1.0, 1.0, 1.0, 1.0, 1.0, 1.0, 1.0, 1.0, 1.0, 1.0, 1.0, 1.0, 1.0, 1.0, 1.0, 1.0, 1.0, 1.0, 1.0, 1.0, 1.0, 1.0, 1.0, 1.0, 1.0, 1.0, 1.0, 1.0, 1.0, 1.0, 1.0, 1.0, 1.0, 1.0, 1.0, 1.0, 1.0, 1.0, 1.0, 1.0, 1.0, 1.0, 1.0, 1.0, 1.0, 1.0, 1.0, 1.0, 1.0, 1.0, 1.0, 1.0, 1.0, 1.0, 1.0, 1.0, 1.0, 1.0, 1.0, 1.0, 1.0, 1.0, 1.0, 1.0, 1.0, 1.0, 1.0, 1.0, 1.0, 1.0, 1.0, 1.0, 1.0, 1.0, 1.0, 1.0, 1.0, 1.0, 1.0, 1.0, 1.0, 1.0, 1.0, 1.0, 1.0, 1.0, 1.0, 1.0, 1.0, 1.0, 1.0, 1.0, 1.0, 1.0, 1.0, 1.0, 1.0, 1.0, 1.0, 1.0, 1.0, 1.0, 1.0, 1.0, 1.0, 1.0, 1.0, 1.0, 1.0, 1.0, 1.0, 1.0, 1.0, 1.0, 1.0, 1.0, 1.0, 1.0, 1.0, 1.0, 1.0, 1.0, 1.0, 1.0, 1.0, 1.0, 1.0, 1.0, 1.0, 1.0, 1.0, 1.0, 1.0, 1.0, 1.0, 1.0, 1.0, 1.0, 1.0, 1.0, 1.0, 1.0, 1.0, 1.0, 1.0, 1.0, 1.0, 1.0, 1.0, 1.0, 1.0, 1.0, 1.0, 1.0, 1.0, 1.0, 1.0, 1.0, 1.0, 1.0, 1.0, 1.0, 1.0, 1.0, 1.0, 1.0, 1.0, 1.0, 1.0, 1.0, 1.0, 1.0, 1.0, 1.0, 1.0, 1.0, 1.0, 1.0, 1.0, 1.0, 1.0, 1.0, 1.0, 1.0, 1.0, 1.0, 1.0, 1.0, 1.0, 1.0, 1.0, 1.0, 1.0, 1.0, 1.0, 1.0, 1.0, 1.0, 1.0, 1.0, 1.0, 1.0, 1.0, 1.0, 1.0, 1.0, 1.0, 1.0, 1.0, 1.0, 1.0, 1.0, 1.0, 1.0, 1.0, 1.0, 1.0, 1.0, 1.0, 1.0, 1.0, 1.0, 1.0, 1.0, 1.0, 1.0, 1.0, 1.0, 1.0, 1.0, 1.0, 1.0, 1.0, 1.0, 1.0, 1.0, 1.0, 1.0, 1.0, 1.0, 1.0, 1.0, 1.0, 1.0, 1.0, 1.0, 1.0, 1.0, 1.0, 1.0, 1.0, 1.0, 1.0, 1.0, 1.0, 1.0, 1.0, 1.0, 1.0, 1.0, 1.0, 1.0, 1.0, 1.0, 1.0, 1.0, 1.0, 1.0, 1.0, 1.0, 1.0, 1.0, 1.0, 1.0, 1.0, 1.0, 1.0, 1.0, 1.0, 1.0, 1.0, 1.0, 1.0, 1.0, 1.0, 1.0, 1.0, 1.0, 1.0, 1.0, 1.0, 1.0, 1.0, 1.0, 1.0, 1.0, 1.0, 1.0, 1.0, 1.0, 1.0, 1.0, 1.0, 1.0, 1.0, 1.0, 1.0, 1.0, 1.0, 1.0, 1.0, 1.0, 1.0, 1.0, 1.0, 1.0, 1.0, 1.0, 1.0, 1.0, 1.0, 1.0, 1.0, 1.0, 1.0, 1.0, 1.0, 1.0, 1.0, 1.0, 1.0, 1.0, 1.0, 1.0, 1.0, 1.0, 1.0, 1.0, 1.0, 1.0, 1.0, 1.0, 1.0, 1.0, 1.0, 1.0, 1.0, 1.0, 1.0, 1.0, 1.0, 1.0, 1.0, 1.0, 1.0, 1.0, 1.0, 1.0, 1.0, 1.0, 1.0, 1.0, 1.0, 1.0, 1.0, 1.0, 1.0, 1.0, 1.0, 1.0, 1.0, 1.0, 1.0, 1.0, 1.0, 1.0, 1.0, 1.0, 1.0, 1.0, 1.0, 1.0, 1.0, 1.0, 1.0, 1.0, 1.0, 1.0, 1.0, 1.0, 1.0, 1.0, 1.0, 1.0, 1.0, 1.0, 1.0, 1.0, 1.0, 1.0, 1.0, 1.0, 1.0, 1.0, 1.0, 1.0, 1.0, 1.0, 1.0, 1.0, 1.0, 1.0, 1.0, 1.0, 1.0, 1.0, 1.0, 1.0, 1.0, 1.0, 1.0, 1.0, 1.0, 1.0, 1.0, 1.0, 1.0, 1.0, 1.0, 1.0, 1.0, 1.0, 1.0, 1.0, 1.0, 1.0, 1.0, 1.0, 1.0, 1.0, 1.0, 1.0, 1.0, 1.0, 1.0, 1.0, 1.0, 1.0, 1.0, 1.0, 1.0, 1.0, 1.0, 1.0, 1.0, 1.0, 1.0, 1.0, 1.0, 1.0, 1.0, 1.0, 1.0, 1.0, 1.0, 1.0, 1.0, 1.0, 1.0, 1.0, 1.0, 1.0, 1.0, 1.0, 1.0, 1.0, 1.0, 1.0, 1.0, 1.0, 1.0, 1.0, 1.0, 1.0, 1.0, 1.0, 1.0, 1.0, 1.0, 1.0, 1.0, 1.0, 1.0, 1.0, 1.0, 1.0, 1.0, 1.0, 1.0, 1.0, 1.0, 1.0, 1.0, 1.0, 1.0, 1.0, 1.0, 1.0, 1.0, 1.0, 1.0, 1.0, 1.0, 1.0, 1.0, 1.0, 1.0, 1.0, 1.0, 1.0, 1.0, 1.0, 1.0, 1.0, 1.0, 1.0, 1.0, 1.0, 1.0, 1.0, 1.0, 1.0, 1.0, 1.0, 1.0, 1.0, 1.0, 1.0, 1.0, 1.0, 1.0, 1.0, 1.0, 1.0, 1.0, 1.0, 1.0, 1.0, 1.0, 1.0, 1.0, 1.0, 1.0, 1.0, 1.0, 1.0, 1.0, 1.0, 1.0, 1.0, 1.0, 1.0, 1.0, 1.0, 1.0, 1.0, 1.0, 1.0, 1.0, 1.0, 1.0, 1.0, 1.0, 1.0, 1.0, 1.0, 1.0, 1.0, 1.0, 1.0, 1.0, 1.0, 1.0, 1.0, 1.0, 1.0, 1.0, 1.0, 1.0, 1.0, 1.0, 1.0, 1.0, 1.0, 1.0, 1.0, 1.0, 1.0, 1.0, 1.0, 1.0, 1.0, 1.0, 1.0, 1.0, 1.0, 1.0, 1.0, 1.0, 1.0, 1.0, 1.0, 1.0, 1.0, 1.0, 1.0, 1.0, 1.0, 1.0, 1.0, 1.0, 1.0, 1.0, 1.0, 1.0, 1.0, 1.0, 1.0, 1.0, 1.0, 1.0, 1.0, 1.0, 1.0, 1.0, 1.0, 1.0, 1.0, 1.0, 1.0, 1.0, 1.0, 1.0, 1.0, 1.0, 1.0, 1.0, 1.0, 1.0, 1.0, 1.0, 1.0, 1.0, 1.0, 1.0, 1.0, 1.0, 1.0, 1.0, 1.0, 1.0, 1.0, 1.0, 1.0, 1.0, 1.0, 1.0, 1.0, 1.0, 1.0, 1.0, 1.0, 1.0, 1.0, 1.0, 1.0, 1.0, 1.0, 1.0, 1.0, 1.0, 1.0, 1.0, 1.0, 1.0, 1.0, 1.0, 1.0, 1.0, 1.0, 1.0, 1.0, 1.0, 1.0, 1.0, 1.0, 1.0, 1.0, 1.0, 1.0, 1.0, 1.0, 1.0, 1.0, 1.0, 1.0, 1.0, 1.0, 1.0, 1.0, 1.0, 1.0, 1.0, 1.0, 1.0, 1.0, 1.0, 1.0, 1.0, 1.0, 1.0, 1.0, 1.0, 1.0, 1.0, 1.0, 1.0, 1.0, 1.0, 1.0, 1.0, 1.0, 1.0, 1.0, 1.0, 1.0, 1.0, 1.0, 1.0, 1.0, 1.0, 1.0, 1.0, 1.0, 1.0, 1.0, 1.0, 1.0, 1.0, 1.0, 1.0, 1.0, 1.0, 1.0, 1.0, 1.0, 1.0, 1.0, 1.0, 1.0, 1.0, 1.0, 1.0, 1.0, 1.0, 1.0, 1.0, 1.0, 1.0, 1.0, 1.0, 1.0, 1.0, 1.0, 1.0, 1.0, 1.0, 1.0, 1.0, 1.0, 1.0, 1.0, 1.0, 1.0, 1.0, 1.0, 1.0, 1.0, 1.0, 1.0, 1.0, 1.0, 1.0, 1.0, 1.0, 1.0, 1.0, 1.0, 1.0, 1.0, 1.0, 1.0, 1.0, 1.0, 1.0, 1.0, 1.0, 1.0, 1.0, 1.0, 1.0, 1.0, 1.0, 1.0, 1.0, 1.0, 1.0, 1.0, 1.0, 1.0, 1.0, 1.0, 1.0, 1.0, 1.0, 1.0, 1.0, 1.0, 1.0, 1.0, 1.0, 1.0, 1.0, 1.0, 1.0, 1.0, 1.0, 1.0, 1.0, 1.0, 1.0, 1.0, 1.0, 1.0, 1.0, 1.0, 1.0, 1.0, 1.0, 1.0, 1.0, 1.0, 1.0, 1.0, 1.0, 1.0, 1.0, 1.0, 1.0, 1.0, 1.0, 1.0, 1.0, 1.0, 1.0, 1.0, 1.0, 1.0, 1.0, 1.0, 1.0, 1.0, 1.0, 1.0, 1.0, 1.0, 1.0, 1.0, 1.0, 1.0, 1.0, 1.0, 1.0, 1.0, 1.0, 1.0, 1.0, 1.0, 1.0, 1.0, 1.0, 1.0, 1.0, 1.0, 1.0, 1.0, 1.0, 1.0, 1.0, 1.0, 1.0, 1.0, 1.0, 1.0, 1.0, 1.0, 1.0, 1.0, 1.0, 1.0, 1.0, 1.0, 1.0, 1.0, 1.0, 1.0, 1.0, 1.0, 1.0, 1.0, 1.0, 1.0, 1.0, 1.0, 1.0, 1.0, 1.0, 1.0, 1.0, 1.0, 1.0, 1.0, 1.0, 1.0, 1.0, 1.0, 1.0, 1.0, 1.0, 1.0, 1.0, 1.0, 1.0, 1.0, 1.0, 1.0, 1.0, 1.0, 1.0, 1.0, 1.0, 1.0, 1.0, 1.0, 1.0, 1.0, 1.0, 1.0, 1.0, 1.0, 1.0, 1.0, 1.0, 1.0, 1.0, 1.0, 1.0, 1.0, 1.0, 1.0, 1.0, 1.0, 1.0, 1.0, 1.0, 1.0, 1.0, 1.0, 1.0, 1.0, 1.0, 1.0, 1.0, 1.0, 1.0, 1.0, 1.0, 1.0, 1.0, 1.0, 1.0, 1.0, 1.0, 1.0, 1.0, 1.0, 1.0, 1.0, 1.0, 1.0, 1.0, 1.0, 1.0, 1.0, 1.0, 1.0, 1.0, 1.0, 1.0, 1.0, 1.0, 1.0, 1.0, 1.0, 1.0, 1.0, 1.0, 1.0, 1.0, 1.0, 1.0, 1.0, 1.0, 1.0, 1.0, 1.0, 1.0, 1.0, 1.0, 1.0, 1.0, 1.0, 1.0, 1.0, 1.0, 1.0, 1.0, 1.0, 1.0, 1.0, 1.0, 1.0, 1.0, 1.0, 1.0, 1.0, 1.0])
me_cube.materials.append(mat_cloak)
me_cube.materials.append(mat_darkness)
me_cube.materials.append(mat_hand)
me_cube.use_remesh_preserve_volume = False
me_cube.use_remesh_preserve_attributes = False
me_cube.use_mirror_vertex_groups = False
me_cube.update()

# ---- objects
ob_cube = bpy.data.objects.new('Cube', me_cube)

# ---- transforms, parenting, visibility, modifiers, constraints
ob_cube.location = (0.0, 0.0, 1.639)
ob_cube.scale = (0.4098, 0.4098, 0.4098)
ob_cube.lock_rotations_4d = False
ob_cube.empty_display_type = 'ARROWS'
ob_cube.lineart.crease_threshold = 0.0

# ---- collection membership
col_collection.objects.link(ob_cube)

# ---- scene / render settings (as saved in the file)
scene.frame_start = 1; scene.frame_end = 250; scene.frame_set(1)
scene.render.engine = 'BLENDER_EEVEE_NEXT'
scene.cycles.use_denoising = False
scene.cycles.samples = 128
scene.cycles.sampling_pattern = 'TABULATED_SOBOL'
scene.cycles.use_adaptive_sampling = False
scene.cycles.use_light_tree = False
scene.view_settings.view_transform = 'Filmic'
bpy.context.view_layer.update()

# ---- added for rendering (the .blend has no active camera and no usable light): camera, sun
cam_auto = bpy.data.cameras.new('AutoCamera')
cam_auto.lens = 50.0
cam_auto.sensor_width = 36.0
cam_auto.clip_end = 1000.0
ob_auto_camera = bpy.data.objects.new('AutoCamera', cam_auto)
scene.collection.objects.link(ob_auto_camera)
ob_auto_camera.location = (2.22713, -2.70198, 2.76271)
ob_auto_camera.rotation_euler = (1.09748, -7.21219e-08, 0.694738)
scene.camera = ob_auto_camera
light_auto_sun = bpy.data.lights.new('AutoSun', 'SUN')
light_auto_sun.energy = 3.0
light_auto_sun.angle = 0.0523599
ob_auto_sun = bpy.data.objects.new('AutoSun', light_auto_sun)
scene.collection.objects.link(ob_auto_sun)
ob_auto_sun.rotation_euler = (0.872665, 0.174533, 0.523599)
bpy.context.view_layer.update()
